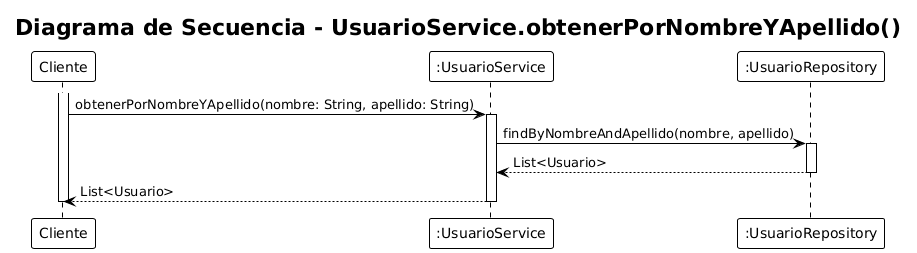

The diagram above was rendered by PlantUML. Its source (embedded in the PNG):
@startuml
!theme plain
title "Diagrama de Secuencia - UsuarioService.obtenerPorNombreYApellido()"

participant "Cliente" as C
participant ":UsuarioService" as US
participant ":UsuarioRepository" as UR

activate C
C -> US: obtenerPorNombreYApellido(nombre: String, apellido: String)
activate US

US -> UR: findByNombreAndApellido(nombre, apellido)
activate UR
UR --> US: List<Usuario>
deactivate UR

US --> C: List<Usuario>
deactivate US
deactivate C
@enduml